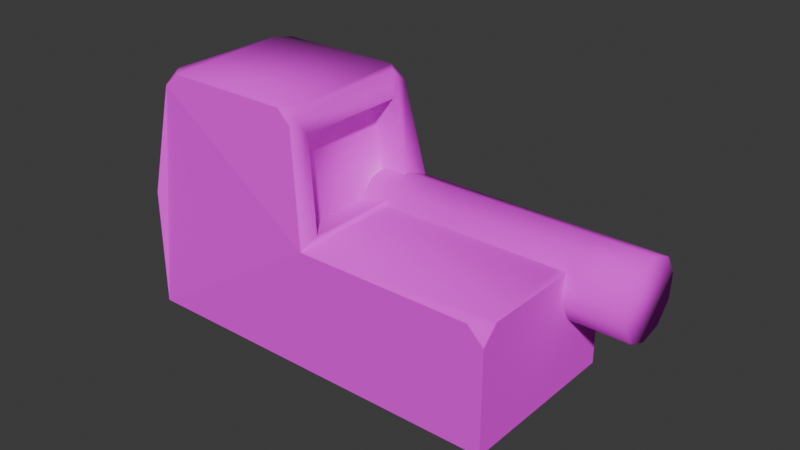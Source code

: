# Source: AEL_GUARA.blend  (saved by Blender 4.5.91; exported with 4.5.12 LTS)
import bpy
from mathutils import Matrix  # noqa: F401  (used for matrix-valued properties, if any)

bpy.ops.wm.read_factory_settings(use_empty=True)
scene = bpy.context.scene
scene.name = 'Scene'

# ---- collections
col_collection = bpy.data.collections.new('Collection'); scene.collection.children.link(col_collection)

# ---- images (referenced by path relative to the original .blend; pixels are not part of the script)
import os
ASSET_DIR = os.environ.get("B2B_ASSET_DIR", "")  # directory of the original .blend (textures are referenced by path, not embedded)
HERE = os.path.dirname(os.path.abspath(__file__))  # packed textures are extracted next to this script under _unpacked/

def load_image(name, relpath, width, height, colorspace="sRGB"):
    """Load a texture the original file referenced (path relative to the .blend, or extracted next to this script)."""
    p = next((c for c in (os.path.join(HERE, relpath), os.path.join(ASSET_DIR, relpath)) if relpath and os.path.exists(c)), "")
    if p:
        img = bpy.data.images.load(p, check_existing=True)
        img.name = name
    else:  # same state as the original file: an image datablock whose file is absent (Cycles renders it pink)
        img = bpy.data.images.new(name, width, height)
        img.source = "FILE"
        img.filepath = "//" + (relpath or name)
    img.colorspace_settings.name = colorspace
    return img
img_ael_guara_jpg = load_image('AEL_guara.jpg', 'AEL_guara.jpg', 1024, 1024, 'sRGB')
img_mybakedtexture = load_image('MyBakedTexture', '', 1024, 1024, 'sRGB')
img_main_png = load_image('main.png', 'main.png', 1024, 1024, 'sRGB')

# ---- materials (node trees are filled in below, after node groups)
mat_ael_guara_profile_material = bpy.data.materials.new('AEL_Guara_Profile_Material')
mat_lensesmaterial = bpy.data.materials.new('LensesMaterial')

# ---- material node trees
mat_ael_guara_profile_material.use_nodes = True; mat_ael_guara_profile_material.node_tree.nodes.clear()
_N = mat_ael_guara_profile_material.node_tree.nodes; _L = mat_ael_guara_profile_material.node_tree.links
n0 = _N.new('ShaderNodeBsdfPrincipled'); n0.name = 'Principled BSDF'; n0.location = (-200, 100)
n0.inputs[2].default_value = 1.0
n1 = _N.new('ShaderNodeOutputMaterial'); n1.name = 'Material Output'; n1.location = (200, 100)
n2 = _N.new('ShaderNodeTexImage'); n2.name = 'Image Texture'; n2.location = (-478, 15)
n2.image = img_ael_guara_jpg
n2.interpolation = 'Closest'
n3 = _N.new('ShaderNodeTexImage'); n3.name = 'Image Texture.001'; n3.location = (-504, 287)
n3.image = img_mybakedtexture
_L.new(n0.outputs[0], n1.inputs[0])
_L.new(n2.outputs[0], n0.inputs[0])
n1.is_active_output = True
mat_lensesmaterial.use_nodes = True; mat_lensesmaterial.node_tree.nodes.clear()
_N = mat_lensesmaterial.node_tree.nodes; _L = mat_lensesmaterial.node_tree.links
n0 = _N.new('ShaderNodeBsdfPrincipled'); n0.name = 'Principled BSDF'; n0.location = (0, 0)
n1 = _N.new('ShaderNodeOutputMaterial'); n1.name = 'Material Output'; n1.location = (0, 0)
n2 = _N.new('ShaderNodeTexImage'); n2.name = 'Image Texture'; n2.location = (-290, -22)
n2.image = img_main_png
_L.new(n0.outputs[0], n1.inputs[0])
_L.new(n2.outputs[0], n0.inputs[0])
n1.is_active_output = True

# ---- world
world_world = bpy.data.worlds.new('World'); scene.world = world_world
world_world.use_nodes = True; world_world.node_tree.nodes.clear()
_N = world_world.node_tree.nodes; _L = world_world.node_tree.links
n0 = _N.new('ShaderNodeOutputWorld'); n0.name = 'World Output'; n0.location = (200, 100)
n1 = _N.new('ShaderNodeBackground'); n1.name = 'Background'; n1.location = (-200, 100)
n1.inputs[0].default_value = (0.05088, 0.05088, 0.05088, 1.0)
_L.new(n1.outputs[0], n0.inputs[0])
n0.is_active_output = True
world_world.color = (0.05088, 0.05088, 0.05088)
world_world.sun_shadow_jitter_overblur = 0.0

# ---- meshes
me_ael_guara_profile_mesh = bpy.data.meshes.new('AEL_Guara_Profile_Mesh')
me_ael_guara_profile_mesh.from_pydata([(-0.06285, -0.02159, -0.029), (0.06215, -0.02159, -0.029), (-0.002428, 0.01884, -0.02064), (-0.006474, 0.04818, -0.0187), (-0.05849, 0.04874, -0.01902), (-0.06189, 0.02507, -0.02127), (-0.06285, -0.02159, 0.028), (0.06215, -0.02159, 0.028), (-0.002428, 0.01884, 0.01964), (-0.006474, 0.04818, 0.0177), (-0.05849, 0.04874, 0.01802), (-0.06189, 0.02507, 0.02027), (-0.0009512, 0.01741, -0.029), (-0.0009512, 0.01741, 0.028), (-0.01156, 0.01625, -0.008889), (0.06415, 0.01625, -0.008889), (-0.01156, 0.02233, -0.01414), (0.06415, 0.02233, -0.01414), (-0.01156, 0.02417, -0.02196), (0.06415, 0.02417, -0.02196), (-0.01156, 0.02105, -0.02937), (0.06415, 0.02105, -0.02937), (-0.01156, 0.01417, -0.03353), (0.06415, 0.01417, -0.03353), (-0.01156, 0.006169, -0.03285), (0.07565, 0.006169, -0.03285), (-0.01156, 8.898e-05, -0.0276), (0.07565, 8.898e-05, -0.0276), (-0.01156, -0.001743, -0.01978), (0.06415, -0.001743, -0.01978), (-0.01156, 0.001374, -0.01237), (0.06415, 0.001374, -0.01237), (-0.01156, 0.008248, -0.008214), (0.06415, 0.008248, -0.008214), (-0.01138, 0.01723, -0.02064), (-0.01542, 0.04657, -0.0187), (-0.01542, 0.04657, 0.0177), (-0.01138, 0.01723, 0.01964), (-0.06285, 0.01741, -0.029), (-0.06285, 0.01741, 0.028), (-0.05132, 0.04874, -0.01902), (-0.05386, 0.02507, -0.02127), (-0.05386, 0.02507, 0.02027), (-0.05132, 0.04874, 0.01802), (0.06215, 0.01209, -0.029), (0.05683, 0.01741, -0.029), (0.06215, 0.01741, -0.02368), (0.05683, 0.01741, 0.028), (0.06215, 0.01209, 0.028), (0.06215, 0.01741, 0.02268), (-0.007239, 0.05244, -0.0249), (-0.01201, 0.05641, -0.02444), (-0.007951, 0.05641, -0.02038), (-0.00736, 0.05311, -0.02214), (-0.01201, 0.05641, 0.02344), (-0.007239, 0.05244, 0.0239), (-0.00736, 0.05311, 0.02114), (-0.007951, 0.05641, 0.01938), (-0.05391, 0.05641, -0.02444), (-0.05846, 0.05241, -0.02491), (-0.05819, 0.0531, -0.0221), (-0.05796, 0.05641, -0.02038), (-0.05846, 0.05241, 0.02391), (-0.05391, 0.05641, 0.02344), (-0.05796, 0.05641, 0.01938), (-0.05819, 0.0531, 0.0211), (0.08176, 0.02233, -0.01414), (0.08176, 0.01625, -0.008889), (0.08176, 0.02417, -0.02196), (0.08176, 0.02105, -0.02937), (0.08176, 0.01417, -0.03353), (0.08176, 0.006169, -0.03285), (0.08176, 8.898e-05, -0.0276), (0.08176, -0.001743, -0.01978), (0.08176, 0.001374, -0.01237), (0.08176, 0.008248, -0.008214)], [], [(0, 1, 7, 6), (8, 2, 34, 37), (5, 11, 42, 41), (38, 0, 6, 39), (2, 8, 13, 12), (14, 15, 17, 16), (16, 17, 19, 18), (18, 19, 21, 20), (20, 21, 23, 22), (22, 23, 25, 24), (24, 25, 27, 26), (26, 27, 29, 28), (28, 29, 31, 30), (29, 27, 72, 73), (30, 31, 33, 32), (32, 33, 15, 14), (14, 16, 18, 20, 22, 24, 26, 28, 30, 32), (34, 35, 36, 37), (2, 3, 35, 34), (3, 9, 36, 35), (9, 8, 37, 36), (11, 5, 38, 39), (40, 41, 42, 43), (11, 10, 43, 42), (10, 4, 40, 43), (4, 5, 41, 40), (44, 45, 46), (47, 48, 49), (1, 44, 46, 49, 48, 7), (46, 45, 12, 13, 47, 49), (50, 51, 52, 53), (54, 55, 56, 57), (58, 59, 60, 61), (62, 63, 64, 65), (0, 38, 59, 58, 51, 50, 12, 45, 44, 1), (52, 51, 58, 61, 64, 63, 54, 57), (9, 3, 53, 52, 57, 56), (3, 2, 12, 50, 53), (39, 6, 7, 48, 47, 13, 55, 54, 63, 62), (8, 9, 56, 55, 13), (5, 4, 60, 59, 38), (4, 10, 65, 64, 61, 60), (10, 11, 39, 62, 65), (66, 67, 75, 74, 73, 72, 71, 70, 69, 68), (27, 25, 71, 72), (25, 23, 70, 71), (23, 21, 69, 70), (17, 15, 67, 66), (21, 19, 68, 69), (19, 17, 66, 68), (15, 33, 75, 67), (33, 31, 74, 75), (31, 29, 73, 74)])
me_ael_guara_profile_mesh.polygons.foreach_set('use_smooth', [1, 1, 1, 0, 1, 1, 1, 1, 1, 1, 1, 1, 1, 1, 1, 1, 1, 1, 1, 1, 1, 1, 1, 1, 1, 1, 1, 1, 0, 1, 1, 1, 1, 1, 0, 1, 1, 1, 0, 1, 1, 1, 1, 1, 1, 1, 1, 1, 1, 1, 1, 1, 1])
me_ael_guara_profile_mesh.polygons.foreach_set('material_index', [0, 0, 0, 0, 0, 0, 0, 0, 0, 0, 0, 0, 0, 0, 0, 0, 0, 1, 0, 0, 0, 0, 1, 0, 0, 0, 0, 0, 0, 0, 0, 0, 0, 0, 0, 0, 0, 0, 0, 0, 0, 0, 0, 0, 0, 0, 0, 0, 0, 0, 0, 0, 0])
_uv = me_ael_guara_profile_mesh.uv_layers.new(name='BAKE')
_uv.uv.foreach_set('vector', [0.6647, 0.0002282, 0.6647, 0.5738, 0.5082, 0.5736, 0.5082, 2.554e-08, 0.7905, 0.3602, 0.7905, 0.5158, 0.7612, 0.5161, 0.7612, 0.3604, 0.7905, 0.5207, 0.7905, 0.3602, 0.8167, 0.3602, 0.8167, 0.5208, 0.6647, 0.1784, 0.6647, -1.523e-08, 0.8213, -5.592e-09, 0.8213, 0.1784, 0.2037, 0.7694, 0.2037, 0.6135, 0.2088, 0.5812, 0.2088, 0.8017, 0.8383, 0.001921, 0.8383, 0.3463, 0.8213, 0.3444, 0.8213, 5.303e-08, 0.9214, 8.748e-05, 0.9214, 0.3475, 0.9001, 0.3477, 0.9001, 0.000302, 0.9001, 0.000302, 0.9001, 0.3477, 0.8794, 0.3474, 0.8794, -1.329e-08, 0.8213, 0.8595, 0.8213, 0.512, 0.8395, 0.5124, 0.8395, 0.8599, 0.8395, 0.8599, 0.8395, 0.5124, 0.8615, 0.4601, 0.8615, 0.8603, 0.8615, 0.8603, 0.8615, 0.4601, 0.8791, 0.4604, 0.8791, 0.8606, 0.921, 0.4315, 0.921, 0.8317, 0.8998, 0.7786, 0.8998, 0.4312, 0.8998, 0.4312, 0.8998, 0.7786, 0.8791, 0.779, 0.8791, 0.4316, 0.8998, 0.7786, 0.921, 0.8317, 0.921, 0.8597, 0.8998, 0.8594, 0.8794, 0.006748, 0.8794, 0.3512, 0.8605, 0.3489, 0.8605, 0.004499, 0.8605, 0.004499, 0.8605, 0.3489, 0.8383, 0.3463, 0.8383, 0.001921, 0.2768, 0.6603, 0.2638, 0.6895, 0.2428, 0.7, 0.2218, 0.6879, 0.2088, 0.6576, 0.2088, 0.6209, 0.2218, 0.5917, 0.2428, 0.5812, 0.2638, 0.5934, 0.2768, 0.6236, 0.9819, 0.05528, 0.9858, 0.4367, 0.5171, 0.438, 0.5137, 0.06203, 0.4845, 0.7361, 0.4845, 0.8539, 0.4557, 0.8574, 0.4557, 0.7396, 0.4264, 0.8768, 0.4264, 0.7361, 0.4557, 0.7364, 0.4557, 0.877, 0.6647, 0.9094, 0.6647, 0.7943, 0.6943, 0.7943, 0.6943, 0.9093, 0.8001, 0.2139, 0.6859, 0.2139, 0.6647, 0.1784, 0.8213, 0.1784, 0.03644, 0.3889, 0.0102, 0.1148, 0.4947, 0.1148, 0.4684, 0.3889, 0.8189, 0.717, 0.8161, 0.8103, 0.793, 0.8149, 0.793, 0.7221, 0.8163, 0.5738, 0.8163, 0.7169, 0.793, 0.717, 0.793, 0.5738, 0.7698, 0.8868, 0.767, 0.7943, 0.793, 0.7958, 0.793, 0.8882, 0.6837, 0.7943, 0.6647, 0.7943, 0.6665, 0.7737, 0.6647, 0.5738, 0.6837, 0.5738, 0.6665, 0.5944, 0.793, 0.7943, 0.6837, 0.7943, 0.6665, 0.7737, 0.6665, 0.5944, 0.6837, 0.5738, 0.793, 0.5738, 0.5228, 0.8635, 0.5082, 0.8391, 0.5082, 0.574, 0.6647, 0.5738, 0.6647, 0.8389, 0.6501, 0.8634, 0.09308, 0.7858, 0.07861, 0.7841, 0.07998, 0.7684, 0.09085, 0.7752, 0.07861, 0.5988, 0.09308, 0.597, 0.09085, 0.6077, 0.07998, 0.6145, 0.6772, 0.3602, 0.6759, 0.3402, 0.6836, 0.3435, 0.6883, 0.3587, 0.81, 0.3402, 0.8088, 0.3602, 0.7976, 0.3587, 0.8023, 0.3435, 0.5082, 0.5754, 0.4012, 0.5733, 0.3059, 0.5513, 0.295, 0.5302, 0.295, 0.3379, 0.3058, 0.3162, 0.4012, 0.2893, 0.4012, 0.02412, 0.4158, 4.572e-08, 0.5082, 0.001791, 0.3061, 0.805, 0.295, 0.7864, 0.295, 0.5942, 0.3061, 0.5755, 0.4153, 0.5754, 0.4264, 0.594, 0.4264, 0.7863, 0.4153, 0.8049, 0.1072, 0.621, 0.1072, 0.7619, 0.09085, 0.7752, 0.07998, 0.7684, 0.07998, 0.6145, 0.09085, 0.6077, 0.1072, 0.7619, 0.2037, 0.7694, 0.2088, 0.8017, 0.09308, 0.7858, 0.09085, 0.7752, 0.1868, -8.694e-09, 0.295, 0.01258, 0.295, 0.5812, 0.2016, 0.5703, 0.1868, 0.5444, 0.1868, 0.2816, 0.08962, 0.2417, 0.07861, 0.2188, 0.07861, 0.02816, 0.08971, 0.008711, 0.2037, 0.6135, 0.1072, 0.621, 0.09085, 0.6077, 0.09308, 0.597, 0.2088, 0.5812, 0.6859, 0.2139, 0.6921, 0.3234, 0.6836, 0.3435, 0.6759, 0.3402, 0.6647, 0.1784, 0.6921, 0.3234, 0.7939, 0.3234, 0.8023, 0.3435, 0.7976, 0.3587, 0.6883, 0.3587, 0.6836, 0.3435, 0.7939, 0.3234, 0.8001, 0.2139, 0.8213, 0.1784, 0.81, 0.3402, 0.8023, 0.3435, 0.2088, 0.7813, 0.2088, 0.7469, 0.2226, 0.7159, 0.245, 0.7, 0.2674, 0.7055, 0.2812, 0.7301, 0.2812, 0.7645, 0.2674, 0.7955, 0.245, 0.8114, 0.2226, 0.8059, 0.8791, 0.4604, 0.8615, 0.4601, 0.8615, 0.4321, 0.8791, 0.4323, 0.8615, 0.4601, 0.8395, 0.5124, 0.8395, 0.4316, 0.8615, 0.4321, 0.8395, 0.5124, 0.8213, 0.512, 0.8213, 0.4312, 0.8395, 0.4316, 0.8213, 0.3444, 0.8383, 0.3463, 0.8383, 0.4264, 0.8213, 0.4245, 0.8794, 0.3474, 0.9001, 0.3477, 0.9001, 0.4285, 0.8794, 0.4282, 0.9001, 0.3477, 0.9214, 0.3475, 0.9214, 0.4283, 0.9001, 0.4285, 0.8383, 0.3463, 0.8605, 0.3489, 0.8605, 0.429, 0.8383, 0.4264, 0.8605, 0.3489, 0.8794, 0.3512, 0.8794, 0.4312, 0.8605, 0.429, 0.8791, 0.779, 0.8998, 0.7786, 0.8998, 0.8594, 0.8791, 0.8598])
me_ael_guara_profile_mesh.materials.append(mat_ael_guara_profile_material)
me_ael_guara_profile_mesh.materials.append(mat_lensesmaterial)
me_ael_guara_profile_mesh.update()

# ---- objects
ob_ael_guara_profile = bpy.data.objects.new('AEL_Guara_Profile', me_ael_guara_profile_mesh)

# ---- transforms, parenting, visibility, modifiers, constraints
ob_ael_guara_profile.location = (0.0, 0.0, 0.0)
ob_ael_guara_profile.rotation_mode = 'AXIS_ANGLE'
ob_ael_guara_profile.rotation_axis_angle = (1.571, 1.0, 2.22e-16, 0.0)

# ---- collection membership
col_collection.objects.link(ob_ael_guara_profile)

# ---- scene / render settings (as saved in the file)
scene.frame_start = 1; scene.frame_end = 250; scene.frame_set(1)
scene.render.engine = 'CYCLES'
scene.cycles.shading_system = True
scene.cycles.bake_type = 'DIFFUSE'
bpy.context.view_layer.update()

# ---- added for rendering (the .blend has no active camera and no usable light): camera, sun
cam_auto = bpy.data.cameras.new('AutoCamera')
cam_auto.lens = 50.0
cam_auto.sensor_width = 36.0
cam_auto.clip_end = 1000.0
ob_auto_camera = bpy.data.objects.new('AutoCamera', cam_auto)
scene.collection.objects.link(ob_auto_camera)
ob_auto_camera.location = (0.194497, -0.219289, 0.165442)
ob_auto_camera.rotation_euler = (1.09748, -7.21219e-08, 0.694738)
scene.camera = ob_auto_camera
light_auto_sun = bpy.data.lights.new('AutoSun', 'SUN')
light_auto_sun.energy = 3.0
light_auto_sun.angle = 0.0523599
ob_auto_sun = bpy.data.objects.new('AutoSun', light_auto_sun)
scene.collection.objects.link(ob_auto_sun)
ob_auto_sun.rotation_euler = (0.872665, 0.174533, 0.523599)
bpy.context.view_layer.update()
